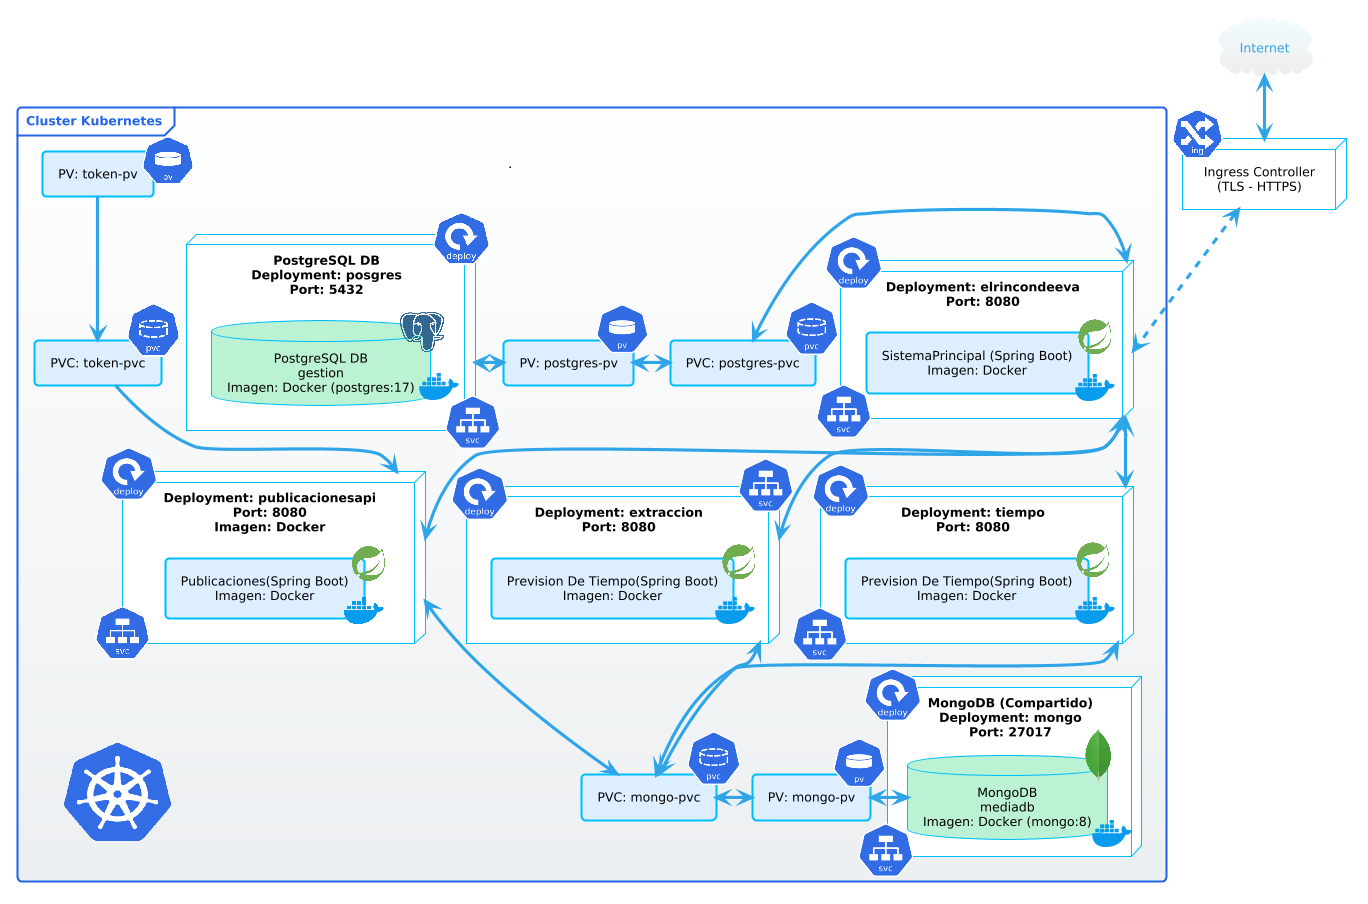

The diagram above was rendered by PlantUML. Its source (embedded in the PNG):
@startuml
!theme cerulean
skinparam frame{
    BorderColor #2565e7
    FontColor #2565e7
}
skinparam rectangle {
  BackgroundColor #DDEEFF
  BorderColor DeepSkyBlue
  FontColor black
 
  FontName Impact
}

skinparam database{
    BackgroundColor #BBF2D4
  BorderColor DeepSkyBlue
  FontColor black
 
  FontName Impact
}
skinparam node {
  BackgroundColor #ffffff
  BorderColor DeepSkyBlue
  FontColor black

  FontName Impact
}
skinparam componentStyle rectangle
skinparam shadowing false
skinparam defaultTextAlignment center

cloud "Internet" as Internet
node "Ingress Controller\n(TLS - HTTPS)" as IngressController

frame "Cluster Kubernetes" {

  node "Deployment: elrincondeeva\nPort: 8080" as SistemaPrincipal {
     rectangle "SistemaPrincipal (Spring Boot)\nImagen: Docker" as dockerprincipal
    
  }
  node "Deployment: publicacionesapi\nPort: 8080\nImagen: Docker" as Publicaciones {
  
     rectangle "Publicaciones(Spring Boot)\nImagen: Docker" as dockerpublicaciones
  }
   

  node "Deployment: tiempo\nPort: 8080" as Tiempo{
    rectangle "Prevision De Tiempo(Spring Boot)\nImagen: Docker" as dockertiempo
  }

  node "Deployment: extraccion\nPort: 8080" as Extraccion{
     rectangle "Prevision De Tiempo(Spring Boot)\nImagen: Docker" as dockerextraccion
  }

  node "MongoDB (Compartido)\nDeployment: mongo\nPort: 27017" as MongoDB {
    
    database "MongoDB\nmediadb\nImagen: Docker (mongo:8)" as MongoDBData
    
  }
  
  rectangle "PV: mongo-pv" as PVMongo
     
    rectangle "PVC: mongo-pvc" as PVCMongo
  
  node "PostgreSQL DB\nDeployment: posgres\nPort: 5432"  as PG{
    
    database "PostgreSQL DB\ngestion\nImagen: Docker (postgres:17)" as PostgreSQLData
    
  }
    rectangle "PV: postgres-pv" as PVPostgres
    rectangle "PVC: postgres-pvc" as PVCPostgres
      rectangle "PVC: token-pvc" as PVCToken
    rectangle "PV: token-pv" as PVToken
    PVToken --> PVCToken
    PVPostgres <-> PVCPostgres
    PVPostgres <-> PG
    PVCMongo <-> PVMongo
    PVMongo <-> MongoDBData
    SistemaPrincipal <-> PVCPostgres
    SistemaPrincipal <--> Publicaciones
    SistemaPrincipal <--> Tiempo
    SistemaPrincipal <--> Extraccion
    PVCToken --> Publicaciones

     Publicaciones <--> PVCMongo
     Tiempo <--> PVCMongo
  Extraccion <--> PVCMongo
}

Internet <--> IngressController 
IngressController <..> SistemaPrincipal
@enduml